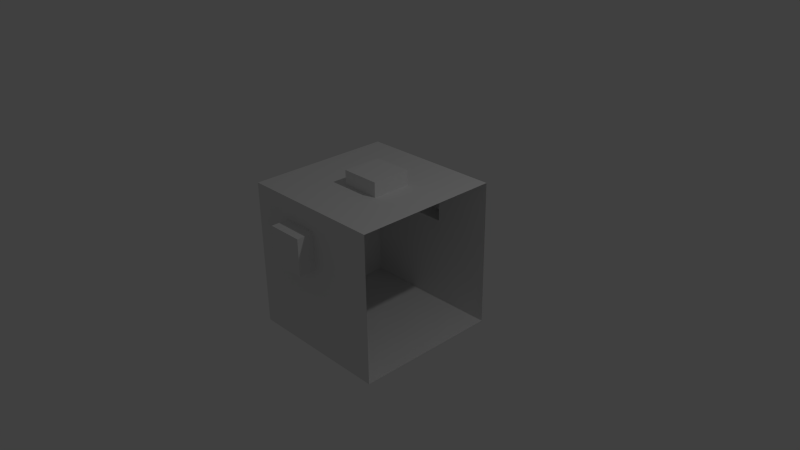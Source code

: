 # Source: habitacion_1.blend  (saved by Blender 2.76.0; exported with 4.5.12 LTS)
import bpy
from mathutils import Matrix  # noqa: F401  (used for matrix-valued properties, if any)

bpy.ops.wm.read_factory_settings(use_empty=True)
scene = bpy.context.scene
scene.name = 'Scene'

# ---- collections
col_collection_1 = bpy.data.collections.new('Collection 1'); scene.collection.children.link(col_collection_1)

# ---- materials (node trees are filled in below, after node groups)
mat_material = bpy.data.materials.new('Material')
mat_material.alpha_threshold = 0.0
mat_material.use_transparent_shadow = False
mat_material.roughness = 0.5
mat_material.line_color = (0.0, 0.0, 0.0, 1.0)

# ---- material node trees

# ---- world
world_world = bpy.data.worlds.new('World'); scene.world = world_world
world_world.color = (0.05088, 0.05088, 0.05088)
world_world.use_sun_shadow = False
world_world.sun_shadow_jitter_overblur = 0.0
world_world.cycles.sampling_method = 'MANUAL'
world_world.cycles.sample_map_resolution = 256

# ---- cameras
cam_camera = bpy.data.cameras.new('Camera')
cam_camera.clip_end = 100.0
cam_camera.lens = 35.0
cam_camera.sensor_width = 32.0
cam_camera.sensor_height = 18.0
cam_camera.ortho_scale = 7.314
cam_camera.dof.focus_distance = 0.0
cam_camera.dof.aperture_fstop = 128.0

# ---- lights
light_lamp = bpy.data.lights.new('Lamp', 'POINT')
light_lamp.transmission_factor = 0.0
light_lamp.cutoff_distance = 30.0
light_lamp.energy = 100.0
light_lamp.shadow_buffer_clip_start = 1.001
light_lamp.shadow_soft_size = 0.1
light_lamp.shadow_maximum_resolution = 0.006
light_lamp.use_absolute_resolution = True
light_lamp.cycles.use_multiple_importance_sampling = False

# ---- meshes
me_cube_005 = bpy.data.meshes.new('Cube.005')
me_cube_005.from_pydata([(-0.4222, -1.0, 0.1895), (-0.4222, -1.0, 0.6895), (0.07782, -1.0, 0.1895), (0.07782, -1.0, 0.6895), (-0.4222, -1.235, 0.1895), (-0.4222, -1.235, 0.6895), (0.07782, -1.235, 0.1895), (0.07782, -1.235, 0.6895)], [], [(0, 1, 5, 4), (5, 7, 6, 4), (1, 3, 7, 5), (2, 0, 4, 6), (3, 2, 6, 7)])
me_cube_005.materials.append(mat_material)
me_cube_005.use_remesh_preserve_volume = False
me_cube_005.use_remesh_preserve_attributes = False
me_cube_005.use_mirror_vertex_groups = False
me_cube_005.update()
me_cube_004 = bpy.data.meshes.new('Cube.004')
me_cube_004.from_pydata([(-0.3107, 1.0, 0.2006), (-0.3107, 1.0, 0.7006), (0.1893, 1.0, 0.2006), (0.1893, 1.0, 0.7006), (-0.3107, 1.251, 0.7006), (-0.3107, 1.251, 0.2006), (0.1893, 1.251, 0.2006), (0.1893, 1.251, 0.7006)], [], [(3, 1, 4, 7), (5, 6, 7, 4), (0, 2, 6, 5), (2, 3, 7, 6), (1, 0, 5, 4)])
me_cube_004.materials.append(mat_material)
me_cube_004.use_remesh_preserve_volume = False
me_cube_004.use_remesh_preserve_attributes = False
me_cube_004.use_mirror_vertex_groups = False
me_cube_004.update()
me_cube_003 = bpy.data.meshes.new('Cube.003')
me_cube_003.from_pydata([(0.3592, 0.2677, 1.0), (0.3592, -0.2677, 1.0), (0.09154, 0.2677, 1.0), (-0.1762, 0.2677, 1.0), (0.09154, -0.2677, 1.0), (-0.1762, -0.2677, 1.0), (0.2254, 0.2677, 1.0), (0.2254, -0.2677, 1.0), (0.3592, 0.2677, 1.198), (0.3592, -0.2677, 1.198), (0.09154, 0.2677, 1.198), (-0.1762, 0.2677, 1.198), (0.09154, -0.2677, 1.198), (-0.1762, -0.2677, 1.198), (0.2254, 0.2677, 1.198), (0.2254, -0.2677, 1.198)], [], [(1, 7, 15, 9), (8, 9, 15, 12, 13, 11, 10, 14), (4, 5, 13, 12), (6, 0, 8, 14), (5, 3, 11, 13), (2, 6, 14, 10), (0, 1, 9, 8), (7, 4, 12, 15), (3, 2, 10, 11)])
me_cube_003.materials.append(mat_material)
me_cube_003.use_remesh_preserve_volume = False
me_cube_003.use_remesh_preserve_attributes = False
me_cube_003.use_mirror_vertex_groups = False
me_cube_003.update()
me_cube = bpy.data.meshes.new('Cube')
me_cube.from_pydata([(1.0, 1.0, -1.0), (1.0, -1.0, -1.0), (-1.0, -1.0, -1.0), (-1.0, 1.0, -1.0), (1.0, 1.0, 1.0), (1.0, -1.0, 1.0), (-1.0, -1.0, 1.0), (-1.0, 1.0, 1.0), (1.788e-07, 1.0, -1.0), (1.0, 1.0, 0.0), (-1.0, 1.0, 0.0), (2.384e-07, 1.0, 1.0), (-0.3107, 1.0, 0.2006), (0.0, -1.0, -1.0), (1.0, -1.0, 0.0), (-1.0, -1.0, 0.0), (-5.364e-07, -1.0, 1.0), (-0.4222, -1.0, 0.1895), (1.0, -1.0, 0.5), (0.5, -1.0, 1.0), (-0.4222, -1.0, 0.6895), (0.07782, -1.0, 0.1895), (0.07782, -1.0, 0.6895), (1.0, 1.0, 0.5), (0.5, 1.0, 1.0), (-0.3107, 1.0, 0.7006), (0.1893, 1.0, 0.2006), (0.1893, 1.0, 0.7006), (0.3592, 0.2677, 1.0), (0.3592, -0.2677, 1.0), (0.09154, 0.2677, 1.0), (-0.1762, 0.2677, 1.0), (0.09154, -0.2677, 1.0), (-0.1762, -0.2677, 1.0), (0.2254, 0.2677, 1.0), (0.2254, -0.2677, 1.0)], [], [(0, 8, 3, 2, 13, 1), (16, 6, 33, 32), (17, 15, 6, 16, 20), (2, 3, 10, 7, 6, 15), (12, 10, 3, 8), (9, 26, 12, 8, 0), (11, 7, 10, 12, 25), (22, 20, 16, 19), (1, 13, 17, 21, 14), (13, 2, 15, 17), (18, 22, 19, 5), (14, 21, 22, 18), (23, 27, 26, 9), (4, 24, 27, 23), (24, 11, 25, 27), (19, 16, 32, 35), (11, 24, 34, 30), (6, 7, 31, 33), (4, 5, 29, 28), (24, 4, 28, 34), (5, 19, 35, 29), (7, 11, 30, 31)])
me_cube.materials.append(mat_material)
me_cube.use_remesh_preserve_volume = False
me_cube.use_remesh_preserve_attributes = False
me_cube.use_mirror_vertex_groups = False
me_cube.update()

# ---- objects
ob_cube_003 = bpy.data.objects.new('Cube.003', me_cube_005)
ob_cube_002 = bpy.data.objects.new('Cube.002', me_cube_004)
ob_cube_001 = bpy.data.objects.new('Cube.001', me_cube_003)
ob_cube = bpy.data.objects.new('Cube', me_cube)
ob_lamp = bpy.data.objects.new('Lamp', light_lamp)
ob_camera = bpy.data.objects.new('Camera', cam_camera)

# ---- transforms, parenting, visibility, modifiers, constraints
ob_cube_003.location = (0.0, 0.0, 0.0)
ob_cube_003.lock_rotations_4d = False
ob_cube_003.empty_display_type = 'ARROWS'
ob_cube_003.lineart.crease_threshold = 0.0
ob_cube_002.location = (0.0, 0.0, 0.0)
ob_cube_002.lock_rotations_4d = False
ob_cube_002.empty_display_type = 'ARROWS'
ob_cube_002.lineart.crease_threshold = 0.0
ob_cube_001.location = (0.0, 0.0, 0.0)
ob_cube_001.lock_rotations_4d = False
ob_cube_001.empty_display_type = 'ARROWS'
ob_cube_001.lineart.crease_threshold = 0.0
ob_cube.location = (0.0, 0.0, 0.0)
ob_cube.lock_rotations_4d = False
ob_cube.empty_display_type = 'ARROWS'
ob_cube.lineart.crease_threshold = 0.0
ob_lamp.location = (4.076, 1.005, 5.904)
ob_lamp.rotation_euler = (0.6503, 0.05522, 1.866)
ob_lamp.lock_rotations_4d = False
ob_lamp.empty_display_type = 'ARROWS'
ob_lamp.color = (0.0, 0.0, 0.0, 0.0)
ob_lamp.lineart.crease_threshold = 0.0
ob_camera.location = (7.481, -6.508, 5.344)
ob_camera.rotation_euler = (1.109, 0.01082, 0.8149)
ob_camera.lock_rotations_4d = False
ob_camera.empty_display_type = 'ARROWS'
ob_camera.color = (0.0, 0.0, 0.0, 0.0)
ob_camera.display_type = 'WIRE'
ob_camera.lineart.crease_threshold = 0.0

# ---- collection membership
col_collection_1.objects.link(ob_cube_003)
col_collection_1.objects.link(ob_cube_002)
col_collection_1.objects.link(ob_cube_001)
col_collection_1.objects.link(ob_cube)
col_collection_1.objects.link(ob_lamp)
col_collection_1.objects.link(ob_camera)

# ---- scene / render settings (as saved in the file)
scene.camera = ob_camera
scene.frame_start = 1; scene.frame_end = 250; scene.frame_set(1)
scene.render.engine = 'BLENDER_EEVEE_NEXT'
scene.render.resolution_percentage = 50
scene.render.dither_intensity = 0.0
scene.cycles.use_denoising = False
scene.cycles.samples = 10
scene.cycles.sampling_pattern = 'TABULATED_SOBOL'
scene.cycles.light_sampling_threshold = 0.0
scene.cycles.use_adaptive_sampling = False
scene.cycles.use_light_tree = False
scene.cycles.blur_glossy = 0.0
scene.cycles.pixel_filter_type = 'GAUSSIAN'
scene.cycles.sample_clamp_indirect = 0.0
scene.view_settings.view_transform = 'Standard'
bpy.context.view_layer.update()
